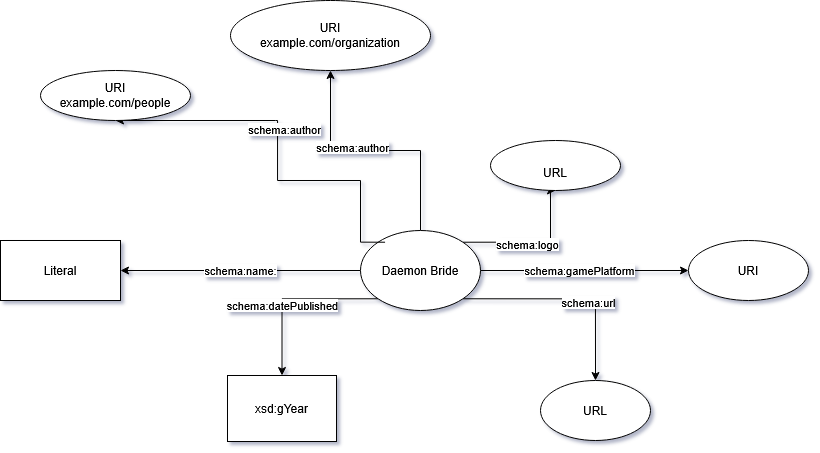

The diagram above was exported from draw.io. Its source (the exported page's mxGraphModel, read from the mxfile embedded in the PNG):
<mxGraphModel dx="2078" dy="884" grid="1" gridSize="10" guides="1" tooltips="1" connect="1" arrows="1" fold="1" page="0" pageScale="1" pageWidth="850" pageHeight="1100" background="none" math="0" shadow="1">
  <root>
    <mxCell id="0" />
    <mxCell id="1" parent="0" />
    <mxCell id="WOTAHhQJaRuEEnHFE5z1-3" edge="1" parent="1" source="WOTAHhQJaRuEEnHFE5z1-1" style="edgeStyle=orthogonalEdgeStyle;rounded=0;orthogonalLoop=1;jettySize=auto;html=1;" target="WOTAHhQJaRuEEnHFE5z1-2" value="schema:name:">
      <mxGeometry relative="1" as="geometry" />
    </mxCell>
    <mxCell id="azC0yBwcVfT6FbZUNfZb-12" edge="1" parent="1" source="WOTAHhQJaRuEEnHFE5z1-1" style="edgeStyle=orthogonalEdgeStyle;rounded=0;orthogonalLoop=1;jettySize=auto;html=1;exitX=1;exitY=0;exitDx=0;exitDy=0;entryX=0.5;entryY=1;entryDx=0;entryDy=0;" target="azC0yBwcVfT6FbZUNfZb-18">
      <mxGeometry relative="1" as="geometry">
        <Array as="points">
          <mxPoint x="540" y="372" />
        </Array>
        <mxPoint x="540" y="260" as="targetPoint" />
      </mxGeometry>
    </mxCell>
    <mxCell id="azC0yBwcVfT6FbZUNfZb-13" connectable="0" parent="azC0yBwcVfT6FbZUNfZb-12" style="edgeLabel;html=1;align=center;verticalAlign=middle;resizable=0;points=[];" value="schema:logo" vertex="1">
      <mxGeometry relative="1" x="-0.114" y="-2" as="geometry">
        <mxPoint as="offset" />
      </mxGeometry>
    </mxCell>
    <mxCell id="azC0yBwcVfT6FbZUNfZb-15" edge="1" parent="1" source="WOTAHhQJaRuEEnHFE5z1-1" style="edgeStyle=orthogonalEdgeStyle;rounded=0;orthogonalLoop=1;jettySize=auto;html=1;exitX=0;exitY=1;exitDx=0;exitDy=0;entryX=0;entryY=0.5;entryDx=0;entryDy=0;" target="azC0yBwcVfT6FbZUNfZb-9">
      <mxGeometry relative="1" as="geometry" />
    </mxCell>
    <mxCell id="LiKxJhnpPsh7IvGba4_4-1" connectable="0" parent="azC0yBwcVfT6FbZUNfZb-15" style="edgeLabel;html=1;align=center;verticalAlign=middle;resizable=0;points=[];" value="schema:datePublished" vertex="1">
      <mxGeometry relative="1" x="0.1873" as="geometry">
        <mxPoint as="offset" />
      </mxGeometry>
    </mxCell>
    <mxCell id="azC0yBwcVfT6FbZUNfZb-19" edge="1" parent="1" source="WOTAHhQJaRuEEnHFE5z1-1" style="edgeStyle=orthogonalEdgeStyle;rounded=0;orthogonalLoop=1;jettySize=auto;html=1;exitX=1;exitY=1;exitDx=0;exitDy=0;entryX=0.5;entryY=0;entryDx=0;entryDy=0;" target="azC0yBwcVfT6FbZUNfZb-22">
      <mxGeometry relative="1" as="geometry">
        <mxPoint x="600" y="530" as="targetPoint" />
      </mxGeometry>
    </mxCell>
    <mxCell id="azC0yBwcVfT6FbZUNfZb-20" connectable="0" parent="azC0yBwcVfT6FbZUNfZb-19" style="edgeLabel;html=1;align=center;verticalAlign=middle;resizable=0;points=[];" value="schema:url" vertex="1">
      <mxGeometry relative="1" x="0.16" y="-3" as="geometry">
        <mxPoint as="offset" />
      </mxGeometry>
    </mxCell>
    <mxCell id="azC0yBwcVfT6FbZUNfZb-24" edge="1" parent="1" source="WOTAHhQJaRuEEnHFE5z1-1" style="edgeStyle=orthogonalEdgeStyle;rounded=0;orthogonalLoop=1;jettySize=auto;html=1;" target="azC0yBwcVfT6FbZUNfZb-23" value="">
      <mxGeometry relative="1" as="geometry" />
    </mxCell>
    <mxCell id="azC0yBwcVfT6FbZUNfZb-26" connectable="0" parent="azC0yBwcVfT6FbZUNfZb-24" style="edgeLabel;html=1;align=center;verticalAlign=middle;resizable=0;points=[];" value="schema:gamePlatform" vertex="1">
      <mxGeometry relative="1" x="-0.05" y="1" as="geometry">
        <mxPoint as="offset" />
      </mxGeometry>
    </mxCell>
    <mxCell id="LiKxJhnpPsh7IvGba4_4-3" edge="1" parent="1" source="WOTAHhQJaRuEEnHFE5z1-1" style="edgeStyle=orthogonalEdgeStyle;rounded=0;orthogonalLoop=1;jettySize=auto;html=1;" target="LiKxJhnpPsh7IvGba4_4-2" value="">
      <mxGeometry relative="1" as="geometry" />
    </mxCell>
    <mxCell id="LiKxJhnpPsh7IvGba4_4-5" connectable="0" parent="LiKxJhnpPsh7IvGba4_4-3" style="edgeLabel;html=1;align=center;verticalAlign=middle;resizable=0;points=[];" value="&lt;div&gt;schema:author&lt;/div&gt;" vertex="1">
      <mxGeometry relative="1" x="0.1854" y="-4" as="geometry">
        <mxPoint as="offset" />
      </mxGeometry>
    </mxCell>
    <mxCell id="WOTAHhQJaRuEEnHFE5z1-1" parent="1" style="ellipse;whiteSpace=wrap;html=1;" value="Daemon Bride" vertex="1">
      <mxGeometry height="80" width="120" x="350" y="360" as="geometry" />
    </mxCell>
    <mxCell id="WOTAHhQJaRuEEnHFE5z1-2" parent="1" style="whiteSpace=wrap;html=1;" value="Literal" vertex="1">
      <mxGeometry height="60" width="120" x="-10" y="370" as="geometry" />
    </mxCell>
    <mxCell id="azC0yBwcVfT6FbZUNfZb-1" edge="1" parent="1" style="edgeStyle=orthogonalEdgeStyle;rounded=0;orthogonalLoop=1;jettySize=auto;html=1;exitX=0;exitY=0;exitDx=0;exitDy=0;entryX=0.5;entryY=1;entryDx=0;entryDy=0;" target="azC0yBwcVfT6FbZUNfZb-5" value="">
      <mxGeometry relative="1" as="geometry">
        <Array as="points">
          <mxPoint x="350" y="372" />
          <mxPoint x="350" y="310" />
          <mxPoint x="267" y="310" />
          <mxPoint x="267" y="250" />
          <mxPoint x="265" y="250" />
        </Array>
        <mxPoint x="374.57359312880726" y="371.7157287525381" as="sourcePoint" />
        <mxPoint x="272" y="250" as="targetPoint" />
      </mxGeometry>
    </mxCell>
    <mxCell id="azC0yBwcVfT6FbZUNfZb-3" connectable="0" parent="azC0yBwcVfT6FbZUNfZb-1" style="edgeLabel;html=1;align=center;verticalAlign=middle;resizable=0;points=[];" value="&lt;div&gt;schema:author&lt;/div&gt;" vertex="1">
      <mxGeometry relative="1" x="0.1508" as="geometry">
        <mxPoint x="6" y="4" as="offset" />
      </mxGeometry>
    </mxCell>
    <mxCell id="azC0yBwcVfT6FbZUNfZb-5" parent="1" style="ellipse;whiteSpace=wrap;html=1;" value="URI&lt;div&gt;example.com/people&lt;/div&gt;" vertex="1">
      <mxGeometry height="50" width="150" x="30" y="200" as="geometry" />
    </mxCell>
    <mxCell id="azC0yBwcVfT6FbZUNfZb-9" parent="1" style="whiteSpace=wrap;html=1;direction=south;" value="&lt;div&gt;xsd:gYear&lt;/div&gt;" vertex="1">
      <mxGeometry height="66" width="109" x="217" y="505" as="geometry" />
    </mxCell>
    <mxCell id="azC0yBwcVfT6FbZUNfZb-18" parent="1" style="ellipse;whiteSpace=wrap;html=1;" value="&lt;br&gt;&lt;table border=&quot;0&quot; cellpadding=&quot;0&quot; cellspacing=&quot;0&quot; width=&quot;196&quot; align=&quot;center&quot;&gt;&lt;tbody&gt;&lt;tr height=&quot;20&quot;&gt;&lt;td height=&quot;20&quot; width=&quot;196&quot; style=&quot;height:15.0pt;width:147pt&quot;&gt;URL&lt;/td&gt;&lt;/tr&gt;&lt;/tbody&gt;&lt;/table&gt;" vertex="1">
      <mxGeometry height="50" width="130" x="480" y="270" as="geometry" />
    </mxCell>
    <mxCell id="azC0yBwcVfT6FbZUNfZb-22" parent="1" style="ellipse;whiteSpace=wrap;html=1;" value="&lt;div&gt;URL&lt;/div&gt;" vertex="1">
      <mxGeometry height="60" width="110" x="530" y="510" as="geometry" />
    </mxCell>
    <mxCell id="azC0yBwcVfT6FbZUNfZb-23" parent="1" style="whiteSpace=wrap;html=1;shape=ellipse;perimeter=ellipsePerimeter;" value="&lt;div&gt;URI&lt;/div&gt;" vertex="1">
      <mxGeometry height="60" width="120" x="678" y="370" as="geometry" />
    </mxCell>
    <mxCell id="LiKxJhnpPsh7IvGba4_4-2" parent="1" style="ellipse;whiteSpace=wrap;html=1;" value="&lt;div&gt;URI&lt;/div&gt;&lt;div&gt;example.com/organization&lt;/div&gt;" vertex="1">
      <mxGeometry height="70" width="200" x="220" y="130" as="geometry" />
    </mxCell>
  </root>
</mxGraphModel>